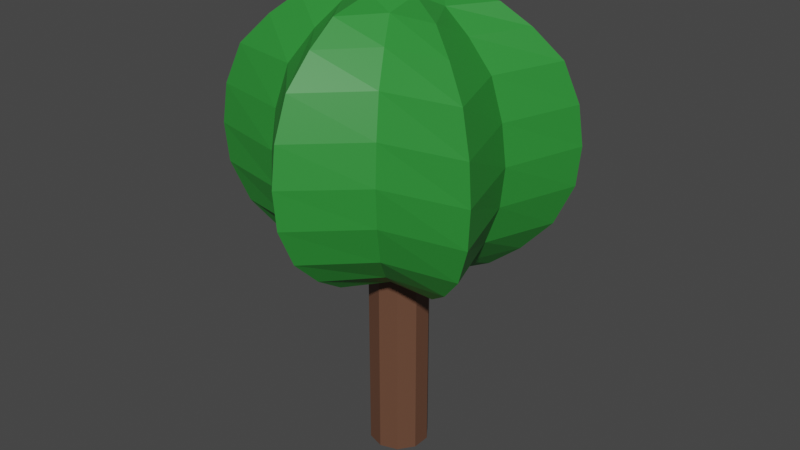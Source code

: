 # Source: low_poly_stablo_liza.blend  (saved by Blender 2.91.10; exported with 4.5.12 LTS)
import bpy
from mathutils import Matrix  # noqa: F401  (used for matrix-valued properties, if any)

bpy.ops.wm.read_factory_settings(use_empty=True)
scene = bpy.context.scene
scene.name = 'Scene'

# ---- collections
col_collection = bpy.data.collections.new('Collection'); scene.collection.children.link(col_collection)

# ---- materials (node trees are filled in below, after node groups)
mat_krosnja = bpy.data.materials.new('krosnja')
mat_krosnja.use_transparent_shadow = False
mat_deblo = bpy.data.materials.new('deblo')
mat_deblo.use_transparent_shadow = False

# ---- material node trees
mat_krosnja.use_nodes = True; mat_krosnja.node_tree.nodes.clear()
_N = mat_krosnja.node_tree.nodes; _L = mat_krosnja.node_tree.links
n0 = _N.new('ShaderNodeBsdfPrincipled'); n0.name = 'Principled BSDF'; n0.location = (10, 300)
n0.distribution = 'GGX'
n0.subsurface_method = 'BURLEY'
n0.inputs[0].default_value = (0.02732, 0.2664, 0.03689, 1.0)
n0.inputs[3].default_value = 1.45
n0.inputs[27].default_value = (0.0, 0.0, 0.0, 1.0)
n0.inputs[28].default_value = 1.0
n1 = _N.new('ShaderNodeOutputMaterial'); n1.name = 'Material Output'; n1.location = (300, 300)
_L.new(n0.outputs[0], n1.inputs[0])
n1.is_active_output = True
mat_deblo.use_nodes = True; mat_deblo.node_tree.nodes.clear()
_N = mat_deblo.node_tree.nodes; _L = mat_deblo.node_tree.links
n0 = _N.new('ShaderNodeBsdfPrincipled'); n0.name = 'Principled BSDF'; n0.location = (10, 300)
n0.distribution = 'GGX'
n0.subsurface_method = 'BURLEY'
n0.inputs[0].default_value = (0.1356, 0.06125, 0.0356, 1.0)
n0.inputs[3].default_value = 1.45
n0.inputs[27].default_value = (0.0, 0.0, 0.0, 1.0)
n0.inputs[28].default_value = 1.0
n1 = _N.new('ShaderNodeOutputMaterial'); n1.name = 'Material Output'; n1.location = (300, 300)
_L.new(n0.outputs[0], n1.inputs[0])
n1.is_active_output = True

# ---- world
world_world = bpy.data.worlds.new('World'); scene.world = world_world
world_world.use_nodes = True; world_world.node_tree.nodes.clear()
_N = world_world.node_tree.nodes; _L = world_world.node_tree.links
n0 = _N.new('ShaderNodeOutputWorld'); n0.name = 'World Output'; n0.location = (300, 300)
n1 = _N.new('ShaderNodeBackground'); n1.name = 'Background'; n1.location = (10, 300)
n1.inputs[0].default_value = (0.05088, 0.05088, 0.05088, 1.0)
_L.new(n1.outputs[0], n0.inputs[0])
n0.is_active_output = True
world_world.color = (0.05088, 0.05088, 0.05088)
world_world.use_sun_shadow = False
world_world.sun_shadow_jitter_overblur = 0.0

# ---- meshes
me_sphere = bpy.data.meshes.new('Sphere')
me_sphere.from_pydata([(0.0, 0.5334, 0.8178), (0.0, 0.8994, 0.5), (0.0, 1.033, -4.371e-08), (0.0, 0.8994, -0.5), (0.0, 0.5334, -0.8029), (-1.308e-07, 7.55e-08, 0.9517), (0.4887, 0.2649, 0.8178), (0.8057, 0.4479, 0.5), (0.9217, 0.5149, -4.371e-08), (0.8057, 0.4479, -0.5), (0.4887, 0.2649, -0.8029), (0.4887, -0.2946, 0.8178), (0.8057, -0.4776, 0.5), (0.9217, -0.5446, -4.371e-08), (0.8057, -0.4776, -0.5), (0.4887, -0.2946, -0.8029), (-0.003714, -0.5297, 0.8178), (-0.003714, -0.8957, 0.5), (-0.003714, -1.03, -4.371e-08), (-0.003714, -0.8957, -0.5), (-0.003714, -0.5297, -0.8029), (0.0, 1.51e-07, -0.9369), (-0.4813, -0.2871, 0.8178), (-0.7983, -0.4701, 0.5), (-0.9143, -0.5371, -4.371e-08), (-0.7983, -0.4701, -0.5), (-0.4813, -0.2871, -0.8029), (-0.4739, 0.2834, 0.8178), (-0.7908, 0.4664, 0.5), (-0.9069, 0.5334, -4.371e-08), (-0.7908, 0.4664, -0.5), (-0.4739, 0.2834, -0.8029), (0.0, 0.7164, 0.683), (-0.0001415, 0.999, 0.25), (-0.0001942, 1.011, -0.25), (0.0, 0.7164, -0.683), (0.2165, 0.125, 0.8847), (0.6472, 0.3564, 0.683), (0.8925, 0.4977, 0.25), (0.9033, 0.5038, -0.25), (0.6472, 0.3564, -0.683), (0.3365, 0.534, 0.5), (0.178, 0.2595, 0.8178), (0.178, 0.2595, -0.8029), (0.3365, 0.534, -0.5), (0.3945, 0.6345, -4.371e-08), (0.6472, -0.3861, 0.683), (0.8925, -0.528, 0.25), (0.9033, -0.5343, -0.25), (0.6472, -0.3861, -0.683), (0.3239, -0.006417, -0.8029), (0.6409, -0.006417, -0.5), (0.7569, -0.006417, -4.371e-08), (0.6409, -0.006417, 0.5), (0.3239, -0.006417, 0.8178), (-0.003714, -0.7127, 0.683), (-0.00398, -0.9948, 0.25), (-0.004079, -1.007, -0.25), (-0.003714, -0.7127, -0.683), (-5.048e-08, -0.25, -0.8699), (0.178, -0.2916, -0.8029), (0.3365, -0.5661, -0.5), (0.3945, -0.6666, -4.371e-08), (0.3365, -0.5661, 0.5), (0.178, -0.2916, 0.8178), (-0.6398, -0.3786, 0.683), (-0.8851, -0.5203, 0.25), (-0.8959, -0.5265, -0.25), (-0.6398, -0.3786, -0.683), (-0.3881, -0.6537, -4.371e-08), (-0.3301, -0.5533, 0.5), (-0.1716, -0.2787, 0.8178), (-0.1716, -0.2787, -0.8029), (-0.3301, -0.5533, -0.5), (-0.6324, 0.3749, 0.683), (-0.8775, 0.5169, 0.25), (-0.8881, 0.5232, -0.25), (-0.6324, 0.3749, -0.683), (-0.3239, 0.006417, 0.8178), (-0.3239, 0.006417, -0.8029), (-0.6409, 0.006417, -0.5), (-0.7569, 0.006417, -4.371e-08), (-0.6409, 0.006417, 0.5), (-6.538e-08, 0.25, 0.8847), (0.0, 0.25, -0.8699), (0.2165, 0.125, -0.8699), (0.2165, -0.125, 0.8847), (0.2165, -0.125, -0.8699), (-1.084e-07, -0.25, 0.8847), (-0.2165, -0.125, 0.8847), (-0.2165, -0.125, -0.8699), (-0.2165, 0.125, 0.8847), (-0.2165, 0.125, -0.8699), (-0.1523, 0.2659, -0.8029), (-0.3108, 0.5404, -0.5), (-0.3688, 0.6409, -4.371e-08), (-0.3108, 0.5404, 0.5), (-0.1523, 0.2659, 0.8178), (-0.3514, 0.6107, 0.25), (-0.2316, 0.4032, -0.683), (-0.2316, 0.4032, 0.683), (-0.3557, 0.6181, -0.25), (-0.7225, 0.006841, 0.25), (-0.4824, 0.006417, -0.683), (-0.4824, 0.006417, 0.683), (-0.7313, 0.006998, -0.25), (-0.2508, -0.416, -0.683), (-0.2508, -0.416, 0.683), (-0.3758, -0.631, -0.25), (-0.3713, -0.6235, 0.25), (0.2573, -0.4288, 0.683), (0.3821, -0.6444, -0.25), (0.3776, -0.6368, 0.25), (0.2573, -0.4288, -0.683), (0.4824, -0.006417, 0.683), (0.7309, -0.006426, -0.25), (0.7222, -0.006423, 0.25), (0.4824, -0.006417, -0.683), (0.3821, 0.6114, -0.25), (0.3776, 0.604, 0.25), (0.2573, 0.3968, -0.683), (0.2573, 0.3968, 0.683)], [], [(121, 42, 6, 37), (120, 44, 9, 40), (119, 41, 7, 38), (0, 83, 42), (21, 84, 85), (118, 45, 8, 39), (117, 51, 14, 49), (116, 53, 12, 47), (6, 36, 54), (21, 85, 87), (115, 52, 13, 48), (114, 54, 11, 46), (113, 61, 19, 58), (112, 63, 17, 56), (11, 86, 64), (21, 87, 59), (111, 62, 18, 57), (110, 64, 16, 55), (109, 70, 23, 66), (16, 88, 71), (21, 59, 90), (108, 69, 24, 67), (107, 71, 22, 65), (106, 73, 25, 68), (22, 89, 78), (21, 90, 92), (105, 81, 29, 76), (104, 78, 27, 74), (103, 80, 30, 77), (102, 82, 28, 75), (21, 92, 84), (101, 95, 2, 34), (100, 97, 0, 32), (99, 94, 3, 35), (98, 96, 1, 33), (27, 91, 97), (97, 83, 0), (97, 91, 83), (91, 5, 83), (95, 98, 33, 2), (29, 75, 98, 95), (75, 28, 96, 98), (93, 99, 35, 4), (31, 77, 99, 93), (77, 30, 94, 99), (96, 100, 32, 1), (28, 74, 100, 96), (74, 27, 97, 100), (94, 101, 34, 3), (30, 76, 101, 94), (76, 29, 95, 101), (84, 93, 4), (84, 92, 93), (92, 31, 93), (81, 102, 75, 29), (24, 66, 102, 81), (66, 23, 82, 102), (79, 103, 77, 31), (26, 68, 103, 79), (68, 25, 80, 103), (82, 104, 74, 28), (23, 65, 104, 82), (65, 22, 78, 104), (80, 105, 76, 30), (25, 67, 105, 80), (67, 24, 81, 105), (92, 79, 31), (92, 90, 79), (90, 26, 79), (78, 91, 27), (78, 89, 91), (89, 5, 91), (72, 106, 68, 26), (20, 58, 106, 72), (58, 19, 73, 106), (70, 107, 65, 23), (17, 55, 107, 70), (55, 16, 71, 107), (73, 108, 67, 25), (19, 57, 108, 73), (57, 18, 69, 108), (90, 72, 26), (90, 59, 72), (59, 20, 72), (71, 89, 22), (71, 88, 89), (88, 5, 89), (69, 109, 66, 24), (18, 56, 109, 69), (56, 17, 70, 109), (63, 110, 55, 17), (12, 46, 110, 63), (46, 11, 64, 110), (61, 111, 57, 19), (14, 48, 111, 61), (48, 13, 62, 111), (59, 60, 20), (59, 87, 60), (87, 15, 60), (64, 88, 16), (64, 86, 88), (86, 5, 88), (62, 112, 56, 18), (13, 47, 112, 62), (47, 12, 63, 112), (60, 113, 58, 20), (15, 49, 113, 60), (49, 14, 61, 113), (53, 114, 46, 12), (7, 37, 114, 53), (37, 6, 54, 114), (51, 115, 48, 14), (9, 39, 115, 51), (39, 8, 52, 115), (87, 50, 15), (87, 85, 50), (85, 10, 50), (54, 86, 11), (54, 36, 86), (36, 5, 86), (52, 116, 47, 13), (8, 38, 116, 52), (38, 7, 53, 116), (50, 117, 49, 15), (10, 40, 117, 50), (40, 9, 51, 117), (44, 118, 39, 9), (3, 34, 118, 44), (34, 2, 45, 118), (85, 43, 10), (85, 84, 43), (84, 4, 43), (42, 36, 6), (42, 83, 36), (83, 5, 36), (45, 119, 38, 8), (2, 33, 119, 45), (33, 1, 41, 119), (43, 120, 40, 10), (4, 35, 120, 43), (35, 3, 44, 120), (41, 121, 37, 7), (1, 32, 121, 41), (32, 0, 42, 121)])
_uv = me_sphere.uv_layers.new(name='UVMap')
_uv.uv.foreach_set('vector', [0.5833, 0.75, 0.5833, 0.8333, 0.5, 0.8333, 0.5, 0.75, 0.5833, 0.25, 0.5833, 0.3333, 0.5, 0.3333, 0.5, 0.25, 0.5833, 0.5833, 0.5833, 0.6667, 0.5, 0.6667, 0.5, 0.5833, 0.6667, 0.8333, 0.625, 0.9167, 0.5833, 0.8333, 0.5833, 0.0, 0.625, 0.08333, 0.5417, 0.08333, 0.5833, 0.4167, 0.5833, 0.5, 0.5, 0.5, 0.5, 0.4167, 0.4167, 0.25, 0.4167, 0.3333, 0.3333, 0.3333, 0.3333, 0.25, 0.4167, 0.5833, 0.4167, 0.6667, 0.3333, 0.6667, 0.3333, 0.5833, 0.5, 0.8333, 0.4583, 0.9167, 0.4167, 0.8333, 0.4167, 0.0, 0.4583, 0.08333, 0.375, 0.08333, 0.4167, 0.4167, 0.4167, 0.5, 0.3333, 0.5, 0.3333, 0.4167, 0.4167, 0.75, 0.4167, 0.8333, 0.3333, 0.8333, 0.3333, 0.75, 0.25, 0.25, 0.25, 0.3333, 0.1667, 0.3333, 0.1667, 0.25, 0.25, 0.5833, 0.25, 0.6667, 0.1667, 0.6667, 0.1667, 0.5833, 0.3333, 0.8333, 0.2917, 0.9167, 0.25, 0.8333, 0.25, 0.0, 0.2917, 0.08333, 0.2083, 0.08333, 0.25, 0.4167, 0.25, 0.5, 0.1667, 0.5, 0.1667, 0.4167, 0.25, 0.75, 0.25, 0.8333, 0.1667, 0.8333, 0.1667, 0.75, 0.08333, 0.5833, 0.08333, 0.6667, 0.0, 0.6667, 1.49e-08, 0.5833, 0.1667, 0.8333, 0.125, 0.9167, 0.08333, 0.8333, 0.08333, 0.0, 0.125, 0.08333, 0.04167, 0.08333, 0.08333, 0.4167, 0.08333, 0.5, 2.98e-08, 0.5, 2.98e-08, 0.4167, 0.08333, 0.75, 0.08333, 0.8333, 0.0, 0.8333, 0.0, 0.75, 0.08333, 0.25, 0.08333, 0.3333, 2.98e-08, 0.3333, 1.49e-08, 0.25, 1.0, 0.8333, 0.9583, 0.9167, 0.9167, 0.8333, 0.9167, 0.0, 0.9583, 0.08333, 0.875, 0.08333, 0.9167, 0.4167, 0.9167, 0.5, 0.8333, 0.5, 0.8333, 0.4167, 0.9167, 0.75, 0.9167, 0.8333, 0.8333, 0.8333, 0.8333, 0.75, 0.9167, 0.25, 0.9167, 0.3333, 0.8333, 0.3333, 0.8333, 0.25, 0.9167, 0.5833, 0.9167, 0.6667, 0.8333, 0.6667, 0.8333, 0.5833, 0.75, 0.0, 0.7917, 0.08333, 0.7083, 0.08333, 0.75, 0.4167, 0.75, 0.5, 0.6667, 0.5, 0.6667, 0.4167, 0.75, 0.75, 0.75, 0.8333, 0.6667, 0.8333, 0.6667, 0.75, 0.75, 0.25, 0.75, 0.3333, 0.6667, 0.3333, 0.6667, 0.25, 0.75, 0.5833, 0.75, 0.6667, 0.6667, 0.6667, 0.6667, 0.5833, 0.8333, 0.8333, 0.7917, 0.9167, 0.75, 0.8333, 0.75, 0.8333, 0.7083, 0.9167, 0.6667, 0.8333, 0.75, 0.8333, 0.7917, 0.9167, 0.7083, 0.9167, 0.7917, 0.9167, 0.75, 1.0, 0.7083, 0.9167, 0.75, 0.5, 0.75, 0.5833, 0.6667, 0.5833, 0.6667, 0.5, 0.8333, 0.5, 0.8333, 0.5833, 0.75, 0.5833, 0.75, 0.5, 0.8333, 0.5833, 0.8333, 0.6667, 0.75, 0.6667, 0.75, 0.5833, 0.75, 0.1667, 0.75, 0.25, 0.6667, 0.25, 0.6667, 0.1667, 0.8333, 0.1667, 0.8333, 0.25, 0.75, 0.25, 0.75, 0.1667, 0.8333, 0.25, 0.8333, 0.3333, 0.75, 0.3333, 0.75, 0.25, 0.75, 0.6667, 0.75, 0.75, 0.6667, 0.75, 0.6667, 0.6667, 0.8333, 0.6667, 0.8333, 0.75, 0.75, 0.75, 0.75, 0.6667, 0.8333, 0.75, 0.8333, 0.8333, 0.75, 0.8333, 0.75, 0.75, 0.75, 0.3333, 0.75, 0.4167, 0.6667, 0.4167, 0.6667, 0.3333, 0.8333, 0.3333, 0.8333, 0.4167, 0.75, 0.4167, 0.75, 0.3333, 0.8333, 0.4167, 0.8333, 0.5, 0.75, 0.5, 0.75, 0.4167, 0.7083, 0.08333, 0.75, 0.1667, 0.6667, 0.1667, 0.7083, 0.08333, 0.7917, 0.08333, 0.75, 0.1667, 0.7917, 0.08333, 0.8333, 0.1667, 0.75, 0.1667, 0.9167, 0.5, 0.9167, 0.5833, 0.8333, 0.5833, 0.8333, 0.5, 1.0, 0.5, 1.0, 0.5833, 0.9167, 0.5833, 0.9167, 0.5, 1.0, 0.5833, 1.0, 0.6667, 0.9167, 0.6667, 0.9167, 0.5833, 0.9167, 0.1667, 0.9167, 0.25, 0.8333, 0.25, 0.8333, 0.1667, 1.0, 0.1667, 1.0, 0.25, 0.9167, 0.25, 0.9167, 0.1667, 1.0, 0.25, 1.0, 0.3333, 0.9167, 0.3333, 0.9167, 0.25, 0.9167, 0.6667, 0.9167, 0.75, 0.8333, 0.75, 0.8333, 0.6667, 1.0, 0.6667, 1.0, 0.75, 0.9167, 0.75, 0.9167, 0.6667, 1.0, 0.75, 1.0, 0.8333, 0.9167, 0.8333, 0.9167, 0.75, 0.9167, 0.3333, 0.9167, 0.4167, 0.8333, 0.4167, 0.8333, 0.3333, 1.0, 0.3333, 1.0, 0.4167, 0.9167, 0.4167, 0.9167, 0.3333, 1.0, 0.4167, 1.0, 0.5, 0.9167, 0.5, 0.9167, 0.4167, 0.875, 0.08333, 0.9167, 0.1667, 0.8333, 0.1667, 0.875, 0.08333, 0.9583, 0.08333, 0.9167, 0.1667, 0.9583, 0.08333, 1.0, 0.1667, 0.9167, 0.1667, 0.9167, 0.8333, 0.875, 0.9167, 0.8333, 0.8333, 0.9167, 0.8333, 0.9583, 0.9167, 0.875, 0.9167, 0.9583, 0.9167, 0.9167, 1.0, 0.875, 0.9167, 0.08333, 0.1667, 0.08333, 0.25, 1.49e-08, 0.25, 0.0, 0.1667, 0.1667, 0.1667, 0.1667, 0.25, 0.08333, 0.25, 0.08333, 0.1667, 0.1667, 0.25, 0.1667, 0.3333, 0.08333, 0.3333, 0.08333, 0.25, 0.08333, 0.6667, 0.08333, 0.75, 0.0, 0.75, 0.0, 0.6667, 0.1667, 0.6667, 0.1667, 0.75, 0.08333, 0.75, 0.08333, 0.6667, 0.1667, 0.75, 0.1667, 0.8333, 0.08333, 0.8333, 0.08333, 0.75, 0.08333, 0.3333, 0.08333, 0.4167, 2.98e-08, 0.4167, 2.98e-08, 0.3333, 0.1667, 0.3333, 0.1667, 0.4167, 0.08333, 0.4167, 0.08333, 0.3333, 0.1667, 0.4167, 0.1667, 0.5, 0.08333, 0.5, 0.08333, 0.4167, 0.04167, 0.08333, 0.08333, 0.1667, 0.0, 0.1667, 0.04167, 0.08333, 0.125, 0.08333, 0.08333, 0.1667, 0.125, 0.08333, 0.1667, 0.1667, 0.08333, 0.1667, 0.08333, 0.8333, 0.04167, 0.9167, 0.0, 0.8333, 0.08333, 0.8333, 0.125, 0.9167, 0.04167, 0.9167, 0.125, 0.9167, 0.08333, 1.0, 0.04167, 0.9167, 0.08333, 0.5, 0.08333, 0.5833, 1.49e-08, 0.5833, 2.98e-08, 0.5, 0.1667, 0.5, 0.1667, 0.5833, 0.08333, 0.5833, 0.08333, 0.5, 0.1667, 0.5833, 0.1667, 0.6667, 0.08333, 0.6667, 0.08333, 0.5833, 0.25, 0.6667, 0.25, 0.75, 0.1667, 0.75, 0.1667, 0.6667, 0.3333, 0.6667, 0.3333, 0.75, 0.25, 0.75, 0.25, 0.6667, 0.3333, 0.75, 0.3333, 0.8333, 0.25, 0.8333, 0.25, 0.75, 0.25, 0.3333, 0.25, 0.4167, 0.1667, 0.4167, 0.1667, 0.3333, 0.3333, 0.3333, 0.3333, 0.4167, 0.25, 0.4167, 0.25, 0.3333, 0.3333, 0.4167, 0.3333, 0.5, 0.25, 0.5, 0.25, 0.4167, 0.2083, 0.08333, 0.25, 0.1667, 0.1667, 0.1667, 0.2083, 0.08333, 0.2917, 0.08333, 0.25, 0.1667, 0.2917, 0.08333, 0.3333, 0.1667, 0.25, 0.1667, 0.25, 0.8333, 0.2083, 0.9167, 0.1667, 0.8333, 0.25, 0.8333, 0.2917, 0.9167, 0.2083, 0.9167, 0.2917, 0.9167, 0.25, 1.0, 0.2083, 0.9167, 0.25, 0.5, 0.25, 0.5833, 0.1667, 0.5833, 0.1667, 0.5, 0.3333, 0.5, 0.3333, 0.5833, 0.25, 0.5833, 0.25, 0.5, 0.3333, 0.5833, 0.3333, 0.6667, 0.25, 0.6667, 0.25, 0.5833, 0.25, 0.1667, 0.25, 0.25, 0.1667, 0.25, 0.1667, 0.1667, 0.3333, 0.1667, 0.3333, 0.25, 0.25, 0.25, 0.25, 0.1667, 0.3333, 0.25, 0.3333, 0.3333, 0.25, 0.3333, 0.25, 0.25, 0.4167, 0.6667, 0.4167, 0.75, 0.3333, 0.75, 0.3333, 0.6667, 0.5, 0.6667, 0.5, 0.75, 0.4167, 0.75, 0.4167, 0.6667, 0.5, 0.75, 0.5, 0.8333, 0.4167, 0.8333, 0.4167, 0.75, 0.4167, 0.3333, 0.4167, 0.4167, 0.3333, 0.4167, 0.3333, 0.3333, 0.5, 0.3333, 0.5, 0.4167, 0.4167, 0.4167, 0.4167, 0.3333, 0.5, 0.4167, 0.5, 0.5, 0.4167, 0.5, 0.4167, 0.4167, 0.375, 0.08333, 0.4167, 0.1667, 0.3333, 0.1667, 0.375, 0.08333, 0.4583, 0.08333, 0.4167, 0.1667, 0.4583, 0.08333, 0.5, 0.1667, 0.4167, 0.1667, 0.4167, 0.8333, 0.375, 0.9167, 0.3333, 0.8333, 0.4167, 0.8333, 0.4583, 0.9167, 0.375, 0.9167, 0.4583, 0.9167, 0.4167, 1.0, 0.375, 0.9167, 0.4167, 0.5, 0.4167, 0.5833, 0.3333, 0.5833, 0.3333, 0.5, 0.5, 0.5, 0.5, 0.5833, 0.4167, 0.5833, 0.4167, 0.5, 0.5, 0.5833, 0.5, 0.6667, 0.4167, 0.6667, 0.4167, 0.5833, 0.4167, 0.1667, 0.4167, 0.25, 0.3333, 0.25, 0.3333, 0.1667, 0.5, 0.1667, 0.5, 0.25, 0.4167, 0.25, 0.4167, 0.1667, 0.5, 0.25, 0.5, 0.3333, 0.4167, 0.3333, 0.4167, 0.25, 0.5833, 0.3333, 0.5833, 0.4167, 0.5, 0.4167, 0.5, 0.3333, 0.6667, 0.3333, 0.6667, 0.4167, 0.5833, 0.4167, 0.5833, 0.3333, 0.6667, 0.4167, 0.6667, 0.5, 0.5833, 0.5, 0.5833, 0.4167, 0.5417, 0.08333, 0.5833, 0.1667, 0.5, 0.1667, 0.5417, 0.08333, 0.625, 0.08333, 0.5833, 0.1667, 0.625, 0.08333, 0.6667, 0.1667, 0.5833, 0.1667, 0.5833, 0.8333, 0.5417, 0.9167, 0.5, 0.8333, 0.5833, 0.8333, 0.625, 0.9167, 0.5417, 0.9167, 0.625, 0.9167, 0.5833, 1.0, 0.5417, 0.9167, 0.5833, 0.5, 0.5833, 0.5833, 0.5, 0.5833, 0.5, 0.5, 0.6667, 0.5, 0.6667, 0.5833, 0.5833, 0.5833, 0.5833, 0.5, 0.6667, 0.5833, 0.6667, 0.6667, 0.5833, 0.6667, 0.5833, 0.5833, 0.5833, 0.1667, 0.5833, 0.25, 0.5, 0.25, 0.5, 0.1667, 0.6667, 0.1667, 0.6667, 0.25, 0.5833, 0.25, 0.5833, 0.1667, 0.6667, 0.25, 0.6667, 0.3333, 0.5833, 0.3333, 0.5833, 0.25, 0.5833, 0.6667, 0.5833, 0.75, 0.5, 0.75, 0.5, 0.6667, 0.6667, 0.6667, 0.6667, 0.75, 0.5833, 0.75, 0.5833, 0.6667, 0.6667, 0.75, 0.6667, 0.8333, 0.5833, 0.8333, 0.5833, 0.75])
me_sphere.materials.append(mat_krosnja)
me_sphere.use_remesh_fix_poles = True
me_sphere.use_remesh_preserve_attributes = False
me_sphere.use_mirror_vertex_groups = False
me_sphere.update()
me_cylinder_001 = bpy.data.meshes.new('Cylinder.001')
me_cylinder_001.from_pydata([(0.0, 0.3, -1.0), (0.0, 0.3, 1.0), (0.1763, 0.2427, -1.0), (0.1763, 0.2427, 1.0), (0.2853, 0.09271, -1.0), (0.2853, 0.09271, 1.0), (0.2853, -0.09271, -1.0), (0.2853, -0.09271, 1.0), (0.1763, -0.2427, -1.0), (0.1763, -0.2427, 1.0), (-2.623e-08, -0.3, -1.0), (-2.623e-08, -0.3, 1.0), (-0.1763, -0.2427, -1.0), (-0.1763, -0.2427, 1.0), (-0.2853, -0.09271, -1.0), (-0.2853, -0.09271, 1.0), (-0.2853, 0.09271, -1.0), (-0.2853, 0.09271, 1.0), (-0.1763, 0.2427, -1.0), (-0.1763, 0.2427, 1.0)], [], [(0, 1, 3, 2), (2, 3, 5, 4), (4, 5, 7, 6), (6, 7, 9, 8), (8, 9, 11, 10), (10, 11, 13, 12), (12, 13, 15, 14), (14, 15, 17, 16), (3, 1, 19, 17, 15, 13, 11, 9, 7, 5), (16, 17, 19, 18), (18, 19, 1, 0), (0, 2, 4, 6, 8, 10, 12, 14, 16, 18)])
_uv = me_cylinder_001.uv_layers.new(name='UVMap')
_uv.uv.foreach_set('vector', [1.0, 0.5, 1.0, 1.0, 0.9, 1.0, 0.9, 0.5, 0.9, 0.5, 0.9, 1.0, 0.8, 1.0, 0.8, 0.5, 0.8, 0.5, 0.8, 1.0, 0.7, 1.0, 0.7, 0.5, 0.7, 0.5, 0.7, 1.0, 0.6, 1.0, 0.6, 0.5, 0.6, 0.5, 0.6, 1.0, 0.5, 1.0, 0.5, 0.5, 0.5, 0.5, 0.5, 1.0, 0.4, 1.0, 0.4, 0.5, 0.4, 0.5, 0.4, 1.0, 0.3, 1.0, 0.3, 0.5, 0.3, 0.5, 0.3, 1.0, 0.2, 1.0, 0.2, 0.5, 0.3911, 0.4442, 0.25, 0.49, 0.1089, 0.4442, 0.02175, 0.3242, 0.02175, 0.1758, 0.1089, 0.05584, 0.25, 0.01, 0.3911, 0.05584, 0.4783, 0.1758, 0.4783, 0.3242, 0.2, 0.5, 0.2, 1.0, 0.1, 1.0, 0.1, 0.5, 0.1, 0.5, 0.1, 1.0, -7.451e-08, 1.0, -7.451e-08, 0.5, 0.75, 0.49, 0.8911, 0.4442, 0.9783, 0.3242, 0.9783, 0.1758, 0.8911, 0.05584, 0.75, 0.01, 0.6089, 0.05584, 0.5217, 0.1758, 0.5217, 0.3242, 0.6089, 0.4442])
me_cylinder_001.materials.append(mat_deblo)
me_cylinder_001.use_remesh_fix_poles = True
me_cylinder_001.use_remesh_preserve_attributes = False
me_cylinder_001.use_mirror_vertex_groups = False
me_cylinder_001.update()

# ---- objects
ob_sphere = bpy.data.objects.new('Sphere', me_sphere)
ob_cylinder = bpy.data.objects.new('Cylinder', me_cylinder_001)

# ---- transforms, parenting, visibility, modifiers, constraints
ob_sphere.location = (0.0, 0.0, 2.64)
ob_sphere.scale = (1.227, 1.227, 1.227)
ob_sphere.lineart.crease_threshold = 0.0
ob_cylinder.location = (0.0, 0.0, 0.8)
ob_cylinder.scale = (0.8, 0.8, 0.8)
ob_cylinder.lineart.crease_threshold = 0.0

# ---- collection membership
col_collection.objects.link(ob_sphere)
col_collection.objects.link(ob_cylinder)

# ---- scene / render settings (as saved in the file)
scene.frame_start = 1; scene.frame_end = 250; scene.frame_set(1)
scene.render.engine = 'BLENDER_EEVEE_NEXT'
scene.cycles.use_denoising = False
scene.cycles.samples = 128
scene.cycles.sampling_pattern = 'TABULATED_SOBOL'
scene.cycles.use_adaptive_sampling = False
scene.cycles.use_light_tree = False
scene.view_settings.view_transform = 'Filmic'
bpy.context.view_layer.update()

# ---- added for rendering (the .blend has no active camera and no usable light): camera, sun
cam_auto = bpy.data.cameras.new('AutoCamera')
cam_auto.lens = 50.0
cam_auto.sensor_width = 36.0
cam_auto.clip_end = 1000.0
ob_auto_camera = bpy.data.objects.new('AutoCamera', cam_auto)
scene.collection.objects.link(ob_auto_camera)
ob_auto_camera.location = (4.72147, -5.65802, 5.67757)
ob_auto_camera.rotation_euler = (1.09748, -7.21219e-08, 0.694738)
scene.camera = ob_auto_camera
light_auto_sun = bpy.data.lights.new('AutoSun', 'SUN')
light_auto_sun.energy = 3.0
light_auto_sun.angle = 0.0523599
ob_auto_sun = bpy.data.objects.new('AutoSun', light_auto_sun)
scene.collection.objects.link(ob_auto_sun)
ob_auto_sun.rotation_euler = (0.872665, 0.174533, 0.523599)
bpy.context.view_layer.update()
